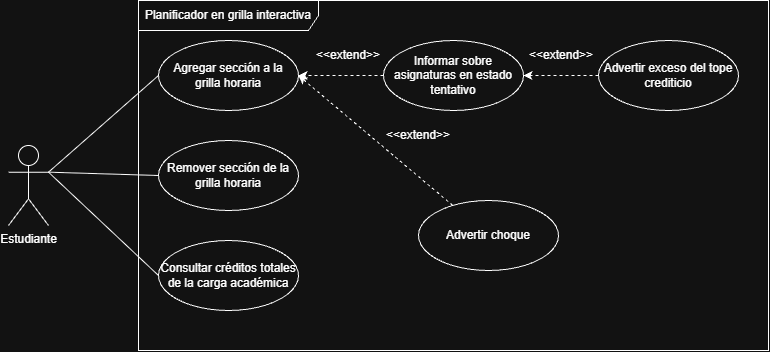

The diagram above was exported from draw.io. Its source (the exported page's mxGraphModel, read from the mxfile embedded in the PNG):
<mxGraphModel dx="1030" dy="527" grid="1" gridSize="10" guides="1" tooltips="1" connect="1" arrows="1" fold="1" page="1" pageScale="1" pageWidth="827" pageHeight="1169" math="0" shadow="0">
  <root>
    <mxCell id="0" />
    <mxCell id="1" parent="0" />
    <mxCell id="QMnfe3-_I16WOfBKvgjS-18" parent="1" style="shape=umlFrame;whiteSpace=wrap;html=1;pointerEvents=0;width=180;height=30;" value="Planificador en grilla interactiva" vertex="1">
      <mxGeometry height="350" width="630" x="260" y="180" as="geometry" />
    </mxCell>
    <mxCell id="QMnfe3-_I16WOfBKvgjS-19" edge="1" parent="1" source="QMnfe3-_I16WOfBKvgjS-22" style="rounded=0;orthogonalLoop=1;jettySize=auto;html=1;exitX=1;exitY=0.3333333333333333;exitDx=0;exitDy=0;exitPerimeter=0;entryX=0;entryY=0.5;entryDx=0;entryDy=0;defaultLabelBackgroundColor=page;endArrow=none;endFill=0;" target="QMnfe3-_I16WOfBKvgjS-23">
      <mxGeometry relative="1" as="geometry" />
    </mxCell>
    <mxCell id="QMnfe3-_I16WOfBKvgjS-20" edge="1" parent="1" source="QMnfe3-_I16WOfBKvgjS-22" style="rounded=0;orthogonalLoop=1;jettySize=auto;html=1;exitX=1;exitY=0.3333333333333333;exitDx=0;exitDy=0;exitPerimeter=0;entryX=0;entryY=0.5;entryDx=0;entryDy=0;defaultLabelBackgroundColor=page;endArrow=none;endFill=0;" target="QMnfe3-_I16WOfBKvgjS-24">
      <mxGeometry relative="1" as="geometry" />
    </mxCell>
    <mxCell id="QMnfe3-_I16WOfBKvgjS-21" edge="1" parent="1" source="QMnfe3-_I16WOfBKvgjS-22" style="rounded=0;orthogonalLoop=1;jettySize=auto;html=1;exitX=1;exitY=0.3333333333333333;exitDx=0;exitDy=0;exitPerimeter=0;entryX=0;entryY=0.5;entryDx=0;entryDy=0;defaultLabelBackgroundColor=page;endArrow=none;endFill=0;" target="QMnfe3-_I16WOfBKvgjS-25">
      <mxGeometry relative="1" as="geometry" />
    </mxCell>
    <mxCell id="QMnfe3-_I16WOfBKvgjS-22" parent="1" style="shape=umlActor;verticalLabelPosition=bottom;verticalAlign=top;html=1;labelPerimeter=1;" value="Estudiante" vertex="1">
      <mxGeometry height="80" width="40" x="130" y="325" as="geometry" />
    </mxCell>
    <mxCell id="QMnfe3-_I16WOfBKvgjS-23" parent="1" style="ellipse;whiteSpace=wrap;html=1;" value="Agregar sección a la grilla horaria" vertex="1">
      <mxGeometry height="70" width="140" x="280" y="220" as="geometry" />
    </mxCell>
    <mxCell id="QMnfe3-_I16WOfBKvgjS-24" parent="1" style="ellipse;whiteSpace=wrap;html=1;" value="Remover sección de la grilla horaria" vertex="1">
      <mxGeometry height="70" width="140" x="280" y="320" as="geometry" />
    </mxCell>
    <mxCell id="QMnfe3-_I16WOfBKvgjS-25" parent="1" style="ellipse;whiteSpace=wrap;html=1;" value="Consultar créditos totales de la carga académica" vertex="1">
      <mxGeometry height="70" width="140" x="280" y="420" as="geometry" />
    </mxCell>
    <mxCell id="QMnfe3-_I16WOfBKvgjS-35" edge="1" parent="1" source="QMnfe3-_I16WOfBKvgjS-27" style="edgeStyle=orthogonalEdgeStyle;rounded=0;orthogonalLoop=1;jettySize=auto;html=1;entryX=1;entryY=0.5;entryDx=0;entryDy=0;defaultLabelBackgroundColor=page;labelPadding=0 4;dashed=1;" target="QMnfe3-_I16WOfBKvgjS-33">
      <mxGeometry relative="1" as="geometry" />
    </mxCell>
    <mxCell id="QMnfe3-_I16WOfBKvgjS-27" parent="1" style="ellipse;whiteSpace=wrap;html=1;" value="Advertir exceso del tope crediticio" vertex="1">
      <mxGeometry height="70" width="140" x="720" y="220" as="geometry" />
    </mxCell>
    <mxCell id="QMnfe3-_I16WOfBKvgjS-28" edge="1" parent="1" source="QMnfe3-_I16WOfBKvgjS-29" style="rounded=0;orthogonalLoop=1;jettySize=auto;html=1;entryX=1;entryY=0.5;entryDx=0;entryDy=0;defaultLabelBackgroundColor=page;dashed=1;" target="QMnfe3-_I16WOfBKvgjS-23">
      <mxGeometry relative="1" as="geometry" />
    </mxCell>
    <mxCell id="QMnfe3-_I16WOfBKvgjS-29" parent="1" style="ellipse;whiteSpace=wrap;html=1;" value="Advertir choque" vertex="1">
      <mxGeometry height="70" width="140" x="540" y="380" as="geometry" />
    </mxCell>
    <mxCell id="QMnfe3-_I16WOfBKvgjS-30" parent="1" style="text;html=1;whiteSpace=wrap;strokeColor=none;fillColor=none;align=center;verticalAlign=middle;rounded=0;" value="&amp;lt;&amp;lt;extend&amp;gt;&amp;gt;" vertex="1">
      <mxGeometry height="30" width="60" x="440" y="220" as="geometry" />
    </mxCell>
    <mxCell id="QMnfe3-_I16WOfBKvgjS-31" parent="1" style="text;html=1;whiteSpace=wrap;strokeColor=none;fillColor=none;align=center;verticalAlign=middle;rounded=0;" value="&amp;lt;&amp;lt;extend&amp;gt;&amp;gt;" vertex="1">
      <mxGeometry height="30" width="60" x="510" y="300" as="geometry" />
    </mxCell>
    <mxCell id="QMnfe3-_I16WOfBKvgjS-34" edge="1" parent="1" source="QMnfe3-_I16WOfBKvgjS-33" style="edgeStyle=orthogonalEdgeStyle;rounded=0;orthogonalLoop=1;jettySize=auto;html=1;entryX=1;entryY=0.5;entryDx=0;entryDy=0;defaultLabelBackgroundColor=page;labelPadding=0 4;dashed=1;" target="QMnfe3-_I16WOfBKvgjS-23">
      <mxGeometry relative="1" as="geometry" />
    </mxCell>
    <mxCell id="QMnfe3-_I16WOfBKvgjS-33" parent="1" style="ellipse;whiteSpace=wrap;html=1;" value="Informar sobre asignaturas en estado tentativo" vertex="1">
      <mxGeometry height="70" width="140" x="505" y="220" as="geometry" />
    </mxCell>
    <mxCell id="QMnfe3-_I16WOfBKvgjS-36" parent="1" style="text;html=1;whiteSpace=wrap;strokeColor=none;fillColor=none;align=center;verticalAlign=middle;rounded=0;" value="&amp;lt;&amp;lt;extend&amp;gt;&amp;gt;" vertex="1">
      <mxGeometry height="30" width="60" x="653" y="220" as="geometry" />
    </mxCell>
  </root>
</mxGraphModel>